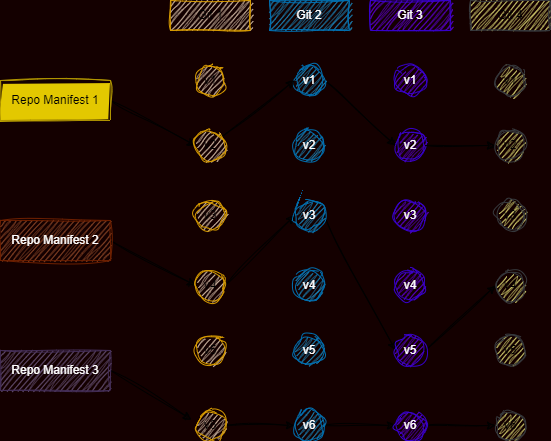

The diagram above was exported from draw.io. Its source (the exported page's mxGraphModel, read from the mxfile embedded in the PNG):
<mxGraphModel dx="752" dy="616" grid="1" gridSize="10" guides="1" tooltips="1" connect="1" arrows="1" fold="1" page="1" pageScale="1" pageWidth="850" pageHeight="1100" background="#140000" math="0" shadow="0">
  <root>
    <mxCell id="0" />
    <mxCell id="1" parent="0" />
    <mxCell id="2" value="Git 1" style="rounded=0;whiteSpace=wrap;html=1;fillColor=#ffe6cc;strokeColor=#d79b00;sketch=1;curveFitting=1;jiggle=2;" vertex="1" parent="1">
      <mxGeometry x="280" y="70" width="80" height="30" as="geometry" />
    </mxCell>
    <mxCell id="3" value="Git 2" style="rounded=0;whiteSpace=wrap;html=1;fillColor=#1ba1e2;fontColor=#ffffff;strokeColor=#006EAF;sketch=1;curveFitting=1;jiggle=2;" vertex="1" parent="1">
      <mxGeometry x="379" y="70" width="80" height="30" as="geometry" />
    </mxCell>
    <mxCell id="4" value="Git 3" style="rounded=0;whiteSpace=wrap;html=1;fillColor=#6a00ff;fontColor=#ffffff;strokeColor=#3700CC;sketch=1;curveFitting=1;jiggle=2;" vertex="1" parent="1">
      <mxGeometry x="480" y="70" width="80" height="30" as="geometry" />
    </mxCell>
    <mxCell id="5" value="Git 4" style="rounded=0;whiteSpace=wrap;html=1;fillColor=#ffff88;strokeColor=#36393d;sketch=1;curveFitting=1;jiggle=2;" vertex="1" parent="1">
      <mxGeometry x="580" y="70" width="80" height="30" as="geometry" />
    </mxCell>
    <mxCell id="6" style="rounded=0;orthogonalLoop=1;jettySize=auto;html=1;exitX=1;exitY=0.5;exitDx=0;exitDy=0;entryX=0;entryY=0.5;entryDx=0;entryDy=0;sketch=1;curveFitting=1;jiggle=2;" edge="1" parent="1" source="7" target="19">
      <mxGeometry relative="1" as="geometry" />
    </mxCell>
    <mxCell id="7" value="Repo Manifest 1" style="rounded=0;whiteSpace=wrap;html=1;fillStyle=solid;fillColor=#e3c800;strokeColor=#B09500;fontColor=#000000;sketch=1;curveFitting=1;jiggle=2;" vertex="1" parent="1">
      <mxGeometry x="110" y="150" width="110" height="40" as="geometry" />
    </mxCell>
    <mxCell id="8" style="rounded=0;orthogonalLoop=1;jettySize=auto;html=1;exitX=1;exitY=0.5;exitDx=0;exitDy=0;entryX=0;entryY=0.5;entryDx=0;entryDy=0;sketch=1;curveFitting=1;jiggle=2;" edge="1" parent="1" source="9" target="21">
      <mxGeometry relative="1" as="geometry" />
    </mxCell>
    <mxCell id="9" value="Repo Manifest 2" style="rounded=0;whiteSpace=wrap;html=1;fillColor=#a0522d;fontColor=#ffffff;strokeColor=#6D1F00;sketch=1;curveFitting=1;jiggle=2;" vertex="1" parent="1">
      <mxGeometry x="110" y="290" width="110" height="40" as="geometry" />
    </mxCell>
    <mxCell id="10" style="rounded=0;orthogonalLoop=1;jettySize=auto;html=1;exitX=1;exitY=0.5;exitDx=0;exitDy=0;entryX=-0.133;entryY=0.3;entryDx=0;entryDy=0;entryPerimeter=0;sketch=1;curveFitting=1;jiggle=2;" edge="1" parent="1" source="11" target="24">
      <mxGeometry relative="1" as="geometry" />
    </mxCell>
    <mxCell id="11" value="Repo Manifest 3&lt;br&gt;" style="rounded=0;whiteSpace=wrap;html=1;fillColor=#76608a;fontColor=#ffffff;strokeColor=#432D57;sketch=1;curveFitting=1;jiggle=2;" vertex="1" parent="1">
      <mxGeometry x="110" y="420" width="110" height="40" as="geometry" />
    </mxCell>
    <mxCell id="12" value="v1" style="ellipse;whiteSpace=wrap;html=1;aspect=fixed;fillColor=#ffe6cc;strokeColor=#d79b00;rounded=0;sketch=1;curveFitting=1;jiggle=2;" vertex="1" parent="1">
      <mxGeometry x="305" y="135" width="30" height="30" as="geometry" />
    </mxCell>
    <mxCell id="13" style="rounded=0;orthogonalLoop=1;jettySize=auto;html=1;exitX=1;exitY=0.5;exitDx=0;exitDy=0;entryX=0;entryY=0.5;entryDx=0;entryDy=0;sketch=1;curveFitting=1;jiggle=2;" edge="1" parent="1" source="14" target="32">
      <mxGeometry relative="1" as="geometry" />
    </mxCell>
    <mxCell id="14" value="v1" style="ellipse;whiteSpace=wrap;html=1;aspect=fixed;fillColor=#1ba1e2;fontColor=#ffffff;strokeColor=#006EAF;rounded=0;sketch=1;curveFitting=1;jiggle=2;" vertex="1" parent="1">
      <mxGeometry x="404" y="135" width="30" height="30" as="geometry" />
    </mxCell>
    <mxCell id="15" value="v1" style="ellipse;whiteSpace=wrap;html=1;aspect=fixed;fillColor=#6a00ff;fontColor=#ffffff;strokeColor=#3700CC;rounded=0;sketch=1;curveFitting=1;jiggle=2;" vertex="1" parent="1">
      <mxGeometry x="505" y="135" width="30" height="30" as="geometry" />
    </mxCell>
    <mxCell id="16" value="v1" style="ellipse;whiteSpace=wrap;html=1;aspect=fixed;fillColor=#ffff88;strokeColor=#36393d;rounded=0;sketch=1;curveFitting=1;jiggle=2;" vertex="1" parent="1">
      <mxGeometry x="605" y="135" width="30" height="30" as="geometry" />
    </mxCell>
    <mxCell id="17" style="rounded=0;orthogonalLoop=1;jettySize=auto;html=1;entryX=0;entryY=0.5;entryDx=0;entryDy=0;sketch=1;curveFitting=1;jiggle=2;" edge="1" parent="1" source="19" target="14">
      <mxGeometry relative="1" as="geometry" />
    </mxCell>
    <mxCell id="18" style="rounded=0;orthogonalLoop=1;jettySize=auto;html=1;exitX=1;exitY=0.5;exitDx=0;exitDy=0;entryX=0;entryY=0.5;entryDx=0;entryDy=0;sketch=1;curveFitting=1;jiggle=2;" edge="1" parent="1" source="21" target="27">
      <mxGeometry relative="1" as="geometry" />
    </mxCell>
    <mxCell id="19" value="v2" style="ellipse;whiteSpace=wrap;html=1;aspect=fixed;fillColor=#ffe6cc;strokeColor=#d79b00;rounded=0;sketch=1;curveFitting=1;jiggle=2;" vertex="1" parent="1">
      <mxGeometry x="305" y="200" width="30" height="30" as="geometry" />
    </mxCell>
    <mxCell id="20" value="v3" style="ellipse;whiteSpace=wrap;html=1;aspect=fixed;fillColor=#ffe6cc;strokeColor=#d79b00;rounded=0;sketch=1;curveFitting=1;jiggle=2;" vertex="1" parent="1">
      <mxGeometry x="305" y="270" width="30" height="30" as="geometry" />
    </mxCell>
    <mxCell id="21" value="v4" style="ellipse;whiteSpace=wrap;html=1;aspect=fixed;fillColor=#ffe6cc;strokeColor=#d79b00;rounded=0;sketch=1;curveFitting=1;jiggle=2;" vertex="1" parent="1">
      <mxGeometry x="305" y="340" width="30" height="30" as="geometry" />
    </mxCell>
    <mxCell id="22" value="v5" style="ellipse;whiteSpace=wrap;html=1;aspect=fixed;fillColor=#ffe6cc;strokeColor=#d79b00;rounded=0;sketch=1;curveFitting=1;jiggle=2;" vertex="1" parent="1">
      <mxGeometry x="305" y="405" width="30" height="30" as="geometry" />
    </mxCell>
    <mxCell id="23" style="edgeStyle=orthogonalEdgeStyle;rounded=0;orthogonalLoop=1;jettySize=auto;html=1;exitX=1;exitY=0.5;exitDx=0;exitDy=0;entryX=0;entryY=0.5;entryDx=0;entryDy=0;sketch=1;curveFitting=1;jiggle=2;" edge="1" parent="1" source="24" target="31">
      <mxGeometry relative="1" as="geometry" />
    </mxCell>
    <mxCell id="24" value="v6" style="ellipse;whiteSpace=wrap;html=1;aspect=fixed;fillColor=#ffe6cc;strokeColor=#d79b00;rounded=0;sketch=1;curveFitting=1;jiggle=2;" vertex="1" parent="1">
      <mxGeometry x="305" y="480" width="30" height="30" as="geometry" />
    </mxCell>
    <mxCell id="25" value="v2" style="ellipse;whiteSpace=wrap;html=1;aspect=fixed;fillColor=#1ba1e2;fontColor=#ffffff;strokeColor=#006EAF;rounded=0;sketch=1;curveFitting=1;jiggle=2;" vertex="1" parent="1">
      <mxGeometry x="404" y="200" width="30" height="30" as="geometry" />
    </mxCell>
    <mxCell id="26" style="rounded=0;orthogonalLoop=1;jettySize=auto;html=1;exitX=1;exitY=0.5;exitDx=0;exitDy=0;entryX=0;entryY=0.5;entryDx=0;entryDy=0;sketch=1;curveFitting=1;jiggle=2;" edge="1" parent="1" source="27" target="37">
      <mxGeometry relative="1" as="geometry" />
    </mxCell>
    <mxCell id="27" value="v3" style="ellipse;whiteSpace=wrap;html=1;aspect=fixed;fillColor=#1ba1e2;fontColor=#ffffff;strokeColor=#006EAF;rounded=0;sketch=1;curveFitting=1;jiggle=2;" vertex="1" parent="1">
      <mxGeometry x="404" y="270" width="30" height="30" as="geometry" />
    </mxCell>
    <mxCell id="28" value="v4" style="ellipse;whiteSpace=wrap;html=1;aspect=fixed;fillColor=#1ba1e2;fontColor=#ffffff;strokeColor=#006EAF;rounded=0;sketch=1;curveFitting=1;jiggle=2;" vertex="1" parent="1">
      <mxGeometry x="404" y="340" width="30" height="30" as="geometry" />
    </mxCell>
    <mxCell id="29" value="v5" style="ellipse;whiteSpace=wrap;html=1;aspect=fixed;fillColor=#1ba1e2;fontColor=#ffffff;strokeColor=#006EAF;rounded=0;sketch=1;curveFitting=1;jiggle=2;" vertex="1" parent="1">
      <mxGeometry x="404" y="405" width="30" height="30" as="geometry" />
    </mxCell>
    <mxCell id="30" style="edgeStyle=orthogonalEdgeStyle;rounded=0;orthogonalLoop=1;jettySize=auto;html=1;exitX=1;exitY=0.5;exitDx=0;exitDy=0;entryX=0;entryY=0.5;entryDx=0;entryDy=0;sketch=1;curveFitting=1;jiggle=2;" edge="1" parent="1" source="31" target="39">
      <mxGeometry relative="1" as="geometry" />
    </mxCell>
    <mxCell id="31" value="v6" style="ellipse;whiteSpace=wrap;html=1;aspect=fixed;fillColor=#1ba1e2;fontColor=#ffffff;strokeColor=#006EAF;rounded=0;sketch=1;curveFitting=1;jiggle=2;" vertex="1" parent="1">
      <mxGeometry x="404" y="480" width="30" height="30" as="geometry" />
    </mxCell>
    <mxCell id="32" value="v2" style="ellipse;whiteSpace=wrap;html=1;aspect=fixed;fillColor=#6a00ff;fontColor=#ffffff;strokeColor=#3700CC;rounded=0;sketch=1;curveFitting=1;jiggle=2;" vertex="1" parent="1">
      <mxGeometry x="505" y="200" width="30" height="30" as="geometry" />
    </mxCell>
    <mxCell id="33" style="rounded=0;orthogonalLoop=1;jettySize=auto;html=1;exitX=1;exitY=0.5;exitDx=0;exitDy=0;entryX=0;entryY=0.5;entryDx=0;entryDy=0;sketch=1;curveFitting=1;jiggle=2;" edge="1" parent="1" source="32" target="40">
      <mxGeometry relative="1" as="geometry" />
    </mxCell>
    <mxCell id="34" style="rounded=0;orthogonalLoop=1;jettySize=auto;html=1;exitX=1;exitY=0.5;exitDx=0;exitDy=0;entryX=0;entryY=0.5;entryDx=0;entryDy=0;sketch=1;curveFitting=1;jiggle=2;" edge="1" parent="1" source="37" target="42">
      <mxGeometry relative="1" as="geometry" />
    </mxCell>
    <mxCell id="35" value="v3" style="ellipse;whiteSpace=wrap;html=1;aspect=fixed;fillColor=#6a00ff;fontColor=#ffffff;strokeColor=#3700CC;rounded=0;sketch=1;curveFitting=1;jiggle=2;" vertex="1" parent="1">
      <mxGeometry x="505" y="270" width="30" height="30" as="geometry" />
    </mxCell>
    <mxCell id="36" value="v4" style="ellipse;whiteSpace=wrap;html=1;aspect=fixed;fillColor=#6a00ff;fontColor=#ffffff;strokeColor=#3700CC;rounded=0;sketch=1;curveFitting=1;jiggle=2;" vertex="1" parent="1">
      <mxGeometry x="505" y="340" width="30" height="30" as="geometry" />
    </mxCell>
    <mxCell id="37" value="v5" style="ellipse;whiteSpace=wrap;html=1;aspect=fixed;fillColor=#6a00ff;fontColor=#ffffff;strokeColor=#3700CC;rounded=0;sketch=1;curveFitting=1;jiggle=2;" vertex="1" parent="1">
      <mxGeometry x="505" y="405" width="30" height="30" as="geometry" />
    </mxCell>
    <mxCell id="38" style="edgeStyle=orthogonalEdgeStyle;rounded=0;orthogonalLoop=1;jettySize=auto;html=1;exitX=1;exitY=0.5;exitDx=0;exitDy=0;entryX=0;entryY=0.5;entryDx=0;entryDy=0;sketch=1;curveFitting=1;jiggle=2;" edge="1" parent="1" source="39" target="44">
      <mxGeometry relative="1" as="geometry" />
    </mxCell>
    <mxCell id="39" value="v6" style="ellipse;whiteSpace=wrap;html=1;aspect=fixed;fillColor=#6a00ff;fontColor=#ffffff;strokeColor=#3700CC;rounded=0;sketch=1;curveFitting=1;jiggle=2;" vertex="1" parent="1">
      <mxGeometry x="505" y="480" width="30" height="30" as="geometry" />
    </mxCell>
    <mxCell id="40" value="v2" style="ellipse;whiteSpace=wrap;html=1;aspect=fixed;fillColor=#ffff88;strokeColor=#36393d;rounded=0;sketch=1;curveFitting=1;jiggle=2;" vertex="1" parent="1">
      <mxGeometry x="605" y="200" width="30" height="30" as="geometry" />
    </mxCell>
    <mxCell id="41" value="v3" style="ellipse;whiteSpace=wrap;html=1;aspect=fixed;fillColor=#ffff88;strokeColor=#36393d;rounded=0;sketch=1;curveFitting=1;jiggle=2;" vertex="1" parent="1">
      <mxGeometry x="605" y="270" width="30" height="30" as="geometry" />
    </mxCell>
    <mxCell id="42" value="v4" style="ellipse;whiteSpace=wrap;html=1;aspect=fixed;fillColor=#ffff88;strokeColor=#36393d;rounded=0;sketch=1;curveFitting=1;jiggle=2;" vertex="1" parent="1">
      <mxGeometry x="605" y="340" width="30" height="30" as="geometry" />
    </mxCell>
    <mxCell id="43" value="v5" style="ellipse;whiteSpace=wrap;html=1;aspect=fixed;fillColor=#ffff88;strokeColor=#36393d;rounded=0;sketch=1;curveFitting=1;jiggle=2;" vertex="1" parent="1">
      <mxGeometry x="605" y="405" width="30" height="30" as="geometry" />
    </mxCell>
    <mxCell id="44" value="v6" style="ellipse;whiteSpace=wrap;html=1;aspect=fixed;fillColor=#ffff88;strokeColor=#36393d;rounded=0;sketch=1;curveFitting=1;jiggle=2;" vertex="1" parent="1">
      <mxGeometry x="605" y="480" width="30" height="30" as="geometry" />
    </mxCell>
  </root>
</mxGraphModel>